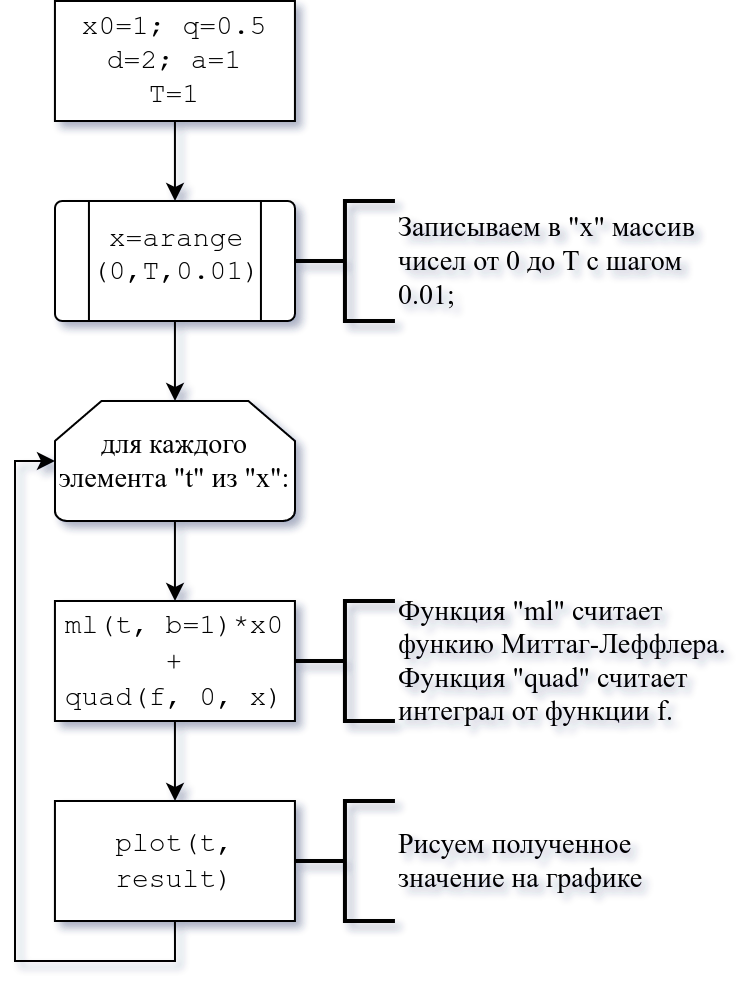

The diagram above was exported from draw.io. Its source (the exported page's mxGraphModel, read from the mxfile embedded in the PNG):
<mxGraphModel dx="1422" dy="762" grid="1" gridSize="10" guides="1" tooltips="1" connect="1" arrows="1" fold="1" page="1" pageScale="1" pageWidth="850" pageHeight="1100" math="0" shadow="0">
  <root>
    <mxCell id="0" />
    <mxCell id="1" parent="0" />
    <mxCell id="z1dlT_VqDLCRncjiLPIx-4" style="edgeStyle=orthogonalEdgeStyle;rounded=0;orthogonalLoop=1;jettySize=auto;html=1;exitX=0.5;exitY=1;exitDx=0;exitDy=0;entryX=0.5;entryY=0;entryDx=0;entryDy=0;fontFamily=Times New Roman;fontSize=14;" parent="1" source="z1dlT_VqDLCRncjiLPIx-1" edge="1">
      <mxGeometry relative="1" as="geometry">
        <mxPoint x="89.97" y="110" as="targetPoint" />
      </mxGeometry>
    </mxCell>
    <mxCell id="z1dlT_VqDLCRncjiLPIx-1" value="&lt;div style=&quot;font-size: 14px&quot;&gt;x0=1; q=0.5&lt;/div&gt;&lt;div style=&quot;font-size: 14px&quot;&gt;d=2; a=1&lt;/div&gt;&lt;div style=&quot;font-size: 14px&quot;&gt;T=1&lt;br style=&quot;font-size: 14px&quot;&gt;&lt;/div&gt;" style="rounded=0;whiteSpace=wrap;html=1;fontFamily=Courier New;fontSize=14;spacing=2;" parent="1" vertex="1">
      <mxGeometry x="29.97" y="10" width="120" height="60" as="geometry" />
    </mxCell>
    <mxCell id="z1dlT_VqDLCRncjiLPIx-6" style="edgeStyle=orthogonalEdgeStyle;rounded=0;orthogonalLoop=1;jettySize=auto;html=1;exitX=0.5;exitY=1;exitDx=0;exitDy=0;entryX=0.5;entryY=0;entryDx=0;entryDy=0;entryPerimeter=0;fontFamily=Times New Roman;fontSize=14;" parent="1" target="z1dlT_VqDLCRncjiLPIx-5" edge="1">
      <mxGeometry relative="1" as="geometry">
        <mxPoint x="89.97" y="169.9999999999999" as="sourcePoint" />
      </mxGeometry>
    </mxCell>
    <mxCell id="z1dlT_VqDLCRncjiLPIx-3" value="&lt;div&gt;Записываем в &quot;x&quot; массив&lt;/div&gt;&lt;div&gt;чисел от 0 до T с шагом&lt;/div&gt;&lt;div&gt;0.01;&lt;br&gt;&lt;/div&gt;" style="strokeWidth=2;html=1;shape=mxgraph.flowchart.annotation_2;align=left;labelPosition=right;pointerEvents=1;fontFamily=Times New Roman;fontSize=14;" parent="1" vertex="1">
      <mxGeometry x="149.97" y="110" width="50" height="60" as="geometry" />
    </mxCell>
    <mxCell id="z1dlT_VqDLCRncjiLPIx-12" value="" style="edgeStyle=orthogonalEdgeStyle;rounded=0;orthogonalLoop=1;jettySize=auto;html=1;fontFamily=Courier New;fontSize=14;" parent="1" source="z1dlT_VqDLCRncjiLPIx-5" target="z1dlT_VqDLCRncjiLPIx-10" edge="1">
      <mxGeometry relative="1" as="geometry" />
    </mxCell>
    <mxCell id="z1dlT_VqDLCRncjiLPIx-5" value="для каждого элемента &quot;t&quot; из &quot;x&quot;:" style="strokeWidth=1;html=1;shape=mxgraph.flowchart.loop_limit;whiteSpace=wrap;fontFamily=Times New Roman;fontSize=14;" parent="1" vertex="1">
      <mxGeometry x="29.97" y="210" width="120" height="60" as="geometry" />
    </mxCell>
    <mxCell id="z1dlT_VqDLCRncjiLPIx-7" value="" style="verticalLabelPosition=bottom;verticalAlign=top;html=1;shape=process;whiteSpace=wrap;rounded=1;size=0.14;arcSize=6;fontFamily=Times New Roman;fontSize=14;strokeWidth=1;" parent="1" vertex="1">
      <mxGeometry x="29.97" y="110" width="120" height="60" as="geometry" />
    </mxCell>
    <mxCell id="z1dlT_VqDLCRncjiLPIx-8" value="&lt;div&gt;&amp;nbsp;x=arange&lt;/div&gt;&lt;div&gt;(0,T,0.01)&lt;/div&gt;" style="text;whiteSpace=wrap;html=1;fontSize=14;fontFamily=Courier New;" parent="1" vertex="1">
      <mxGeometry x="46.97" y="114" width="79" height="50" as="geometry" />
    </mxCell>
    <mxCell id="z1dlT_VqDLCRncjiLPIx-14" style="edgeStyle=orthogonalEdgeStyle;rounded=0;orthogonalLoop=1;jettySize=auto;html=1;exitX=0.5;exitY=1;exitDx=0;exitDy=0;entryX=0.5;entryY=0;entryDx=0;entryDy=0;fontFamily=Courier New;fontSize=14;" parent="1" source="z1dlT_VqDLCRncjiLPIx-10" target="z1dlT_VqDLCRncjiLPIx-13" edge="1">
      <mxGeometry relative="1" as="geometry" />
    </mxCell>
    <mxCell id="z1dlT_VqDLCRncjiLPIx-10" value="&lt;div&gt;&lt;font face=&quot;Courier New&quot;&gt;ml(t, b=1)*x0 +&lt;/font&gt;&lt;/div&gt;&lt;div&gt;&lt;font face=&quot;Courier New&quot;&gt;quad(f, 0, x)&lt;br&gt;&lt;/font&gt;&lt;/div&gt;" style="rounded=0;whiteSpace=wrap;html=1;fontFamily=Times New Roman;fontSize=14;strokeWidth=1;" parent="1" vertex="1">
      <mxGeometry x="29.97" y="310" width="120" height="60" as="geometry" />
    </mxCell>
    <mxCell id="z1dlT_VqDLCRncjiLPIx-11" value="&lt;div&gt;Функция &quot;ml&quot; считает&lt;/div&gt;&lt;div&gt;функию Миттаг-Леффлера.&lt;/div&gt;&lt;div&gt;Функция &quot;quad&quot; считает&lt;/div&gt;&lt;div&gt;интеграл от функции f.&lt;br&gt;&lt;/div&gt;" style="strokeWidth=2;html=1;shape=mxgraph.flowchart.annotation_2;align=left;labelPosition=right;pointerEvents=1;fontFamily=Times New Roman;fontSize=14;" parent="1" vertex="1">
      <mxGeometry x="149.97" y="310" width="50" height="60" as="geometry" />
    </mxCell>
    <mxCell id="z1dlT_VqDLCRncjiLPIx-18" style="edgeStyle=orthogonalEdgeStyle;rounded=0;orthogonalLoop=1;jettySize=auto;html=1;exitX=0.5;exitY=1;exitDx=0;exitDy=0;entryX=0;entryY=0.5;entryDx=0;entryDy=0;entryPerimeter=0;fontFamily=Times New Roman;fontSize=14;" parent="1" source="z1dlT_VqDLCRncjiLPIx-13" target="z1dlT_VqDLCRncjiLPIx-5" edge="1">
      <mxGeometry relative="1" as="geometry" />
    </mxCell>
    <mxCell id="z1dlT_VqDLCRncjiLPIx-13" value="&lt;font face=&quot;Courier New&quot;&gt;plot(t, result)&lt;br&gt;&lt;/font&gt;" style="rounded=0;whiteSpace=wrap;html=1;fontFamily=Times New Roman;fontSize=14;strokeWidth=1;" parent="1" vertex="1">
      <mxGeometry x="29.97" y="410" width="120" height="60" as="geometry" />
    </mxCell>
    <mxCell id="z1dlT_VqDLCRncjiLPIx-15" value="&lt;div&gt;Рисуем полученное&lt;/div&gt;&lt;div&gt;значение на графике&lt;/div&gt;" style="strokeWidth=2;html=1;shape=mxgraph.flowchart.annotation_2;align=left;labelPosition=right;pointerEvents=1;fontFamily=Times New Roman;fontSize=14;" parent="1" vertex="1">
      <mxGeometry x="149.97" y="410" width="50" height="60" as="geometry" />
    </mxCell>
  </root>
</mxGraphModel>